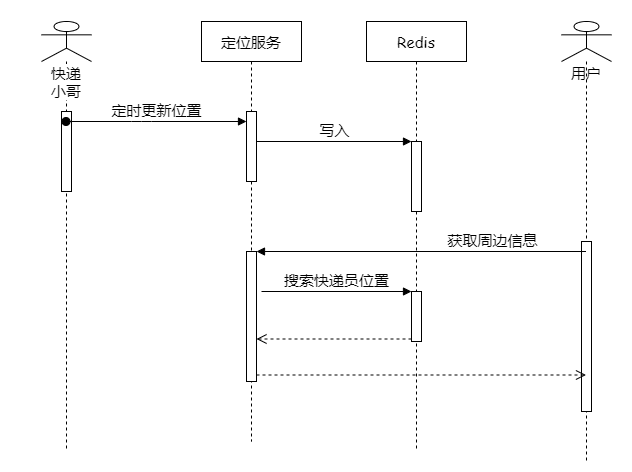

The diagram above was exported from draw.io. Its source (the exported page's mxGraphModel, read from the mxfile embedded in the PNG):
<mxGraphModel dx="684" dy="779" grid="1" gridSize="10" guides="1" tooltips="1" connect="1" arrows="1" fold="1" page="1" pageScale="1" pageWidth="850" pageHeight="1100" math="0" shadow="0">
  <root>
    <mxCell id="0" />
    <mxCell id="1" parent="0" />
    <mxCell id="22" value="" style="rounded=0;whiteSpace=wrap;html=1;strokeColor=none;strokeWidth=2;fontSize=15;fontFamily=Comic Sans MS;" parent="1" vertex="1">
      <mxGeometry x="10" y="110" width="630" height="470" as="geometry" />
    </mxCell>
    <mxCell id="2" value="快递&lt;br style=&quot;font-size: 15px;&quot;&gt;小哥" style="shape=umlLifeline;participant=umlActor;perimeter=lifelinePerimeter;whiteSpace=wrap;html=1;container=1;collapsible=0;recursiveResize=0;verticalAlign=top;spacingTop=36;labelBackgroundColor=#ffffff;outlineConnect=0;fontSize=15;fontFamily=Comic Sans MS;" parent="1" vertex="1">
      <mxGeometry x="50" y="130" width="50" height="430" as="geometry" />
    </mxCell>
    <mxCell id="21" value="" style="html=1;points=[];perimeter=orthogonalPerimeter;fontSize=15;fontFamily=Comic Sans MS;" parent="2" vertex="1">
      <mxGeometry x="20" y="90" width="10" height="80" as="geometry" />
    </mxCell>
    <mxCell id="4" value="定位服务" style="shape=umlLifeline;perimeter=lifelinePerimeter;whiteSpace=wrap;html=1;container=1;collapsible=0;recursiveResize=0;outlineConnect=0;fontSize=15;fontFamily=Comic Sans MS;" parent="1" vertex="1">
      <mxGeometry x="210" y="130" width="100" height="420" as="geometry" />
    </mxCell>
    <mxCell id="5" value="" style="html=1;points=[];perimeter=orthogonalPerimeter;fontSize=15;fontFamily=Comic Sans MS;" parent="4" vertex="1">
      <mxGeometry x="45" y="90" width="10" height="70" as="geometry" />
    </mxCell>
    <mxCell id="27" value="" style="html=1;points=[];perimeter=orthogonalPerimeter;fontFamily=Comic Sans MS;fontSize=15;" parent="4" vertex="1">
      <mxGeometry x="45" y="230" width="10" height="130" as="geometry" />
    </mxCell>
    <mxCell id="6" value="定时更新位置" style="html=1;verticalAlign=bottom;startArrow=oval;endArrow=block;startSize=8;fontSize=15;fontFamily=Comic Sans MS;" parent="1" source="2" target="5" edge="1">
      <mxGeometry relative="1" as="geometry">
        <mxPoint x="195" y="220" as="sourcePoint" />
        <Array as="points">
          <mxPoint x="150" y="230" />
        </Array>
      </mxGeometry>
    </mxCell>
    <mxCell id="7" value="Redis" style="shape=umlLifeline;perimeter=lifelinePerimeter;whiteSpace=wrap;html=1;container=1;collapsible=0;recursiveResize=0;outlineConnect=0;fontSize=15;fontFamily=Comic Sans MS;" parent="1" vertex="1">
      <mxGeometry x="375" y="130" width="100" height="430" as="geometry" />
    </mxCell>
    <mxCell id="8" value="" style="html=1;points=[];perimeter=orthogonalPerimeter;fontSize=15;fontFamily=Comic Sans MS;" parent="7" vertex="1">
      <mxGeometry x="45" y="120" width="10" height="70" as="geometry" />
    </mxCell>
    <mxCell id="31" value="" style="html=1;points=[];perimeter=orthogonalPerimeter;fontFamily=Comic Sans MS;fontSize=15;" parent="7" vertex="1">
      <mxGeometry x="45" y="270" width="10" height="50" as="geometry" />
    </mxCell>
    <mxCell id="9" value="写入" style="html=1;verticalAlign=bottom;endArrow=block;entryX=0;entryY=0;fontSize=15;fontFamily=Comic Sans MS;" parent="1" source="5" target="8" edge="1">
      <mxGeometry relative="1" as="geometry">
        <mxPoint x="350" y="250" as="sourcePoint" />
      </mxGeometry>
    </mxCell>
    <mxCell id="25" value="用户" style="shape=umlLifeline;participant=umlActor;perimeter=lifelinePerimeter;whiteSpace=wrap;html=1;container=1;collapsible=0;recursiveResize=0;verticalAlign=top;spacingTop=36;outlineConnect=0;fontFamily=Comic Sans MS;fontSize=15;" parent="1" vertex="1">
      <mxGeometry x="570" y="130" width="50" height="440" as="geometry" />
    </mxCell>
    <mxCell id="34" value="" style="html=1;points=[];perimeter=orthogonalPerimeter;fontFamily=Comic Sans MS;fontSize=15;" parent="25" vertex="1">
      <mxGeometry x="20" y="220" width="10" height="170" as="geometry" />
    </mxCell>
    <mxCell id="28" value="获取周边信息" style="html=1;verticalAlign=bottom;endArrow=block;entryX=1;entryY=0;fontFamily=Comic Sans MS;fontSize=15;" parent="1" source="25" target="27" edge="1">
      <mxGeometry x="-0.4264" relative="1" as="geometry">
        <mxPoint x="325" y="360" as="sourcePoint" />
        <mxPoint x="1" as="offset" />
      </mxGeometry>
    </mxCell>
    <mxCell id="29" value="" style="html=1;verticalAlign=bottom;endArrow=open;dashed=1;endSize=8;exitX=1;exitY=0.95;fontFamily=Comic Sans MS;fontSize=15;" parent="1" source="27" target="25" edge="1">
      <mxGeometry relative="1" as="geometry">
        <mxPoint x="325" y="417" as="targetPoint" />
      </mxGeometry>
    </mxCell>
    <mxCell id="33" value="" style="html=1;verticalAlign=bottom;endArrow=open;dashed=1;endSize=8;exitX=0;exitY=0.95;fontFamily=Comic Sans MS;fontSize=15;" parent="1" source="31" target="27" edge="1">
      <mxGeometry relative="1" as="geometry">
        <mxPoint x="350" y="466" as="targetPoint" />
      </mxGeometry>
    </mxCell>
    <mxCell id="32" value="搜索快递员位置" style="html=1;verticalAlign=bottom;endArrow=block;entryX=0;entryY=0;fontFamily=Comic Sans MS;fontSize=15;" parent="1" target="31" edge="1">
      <mxGeometry relative="1" as="geometry">
        <mxPoint x="270" y="400" as="sourcePoint" />
      </mxGeometry>
    </mxCell>
  </root>
</mxGraphModel>